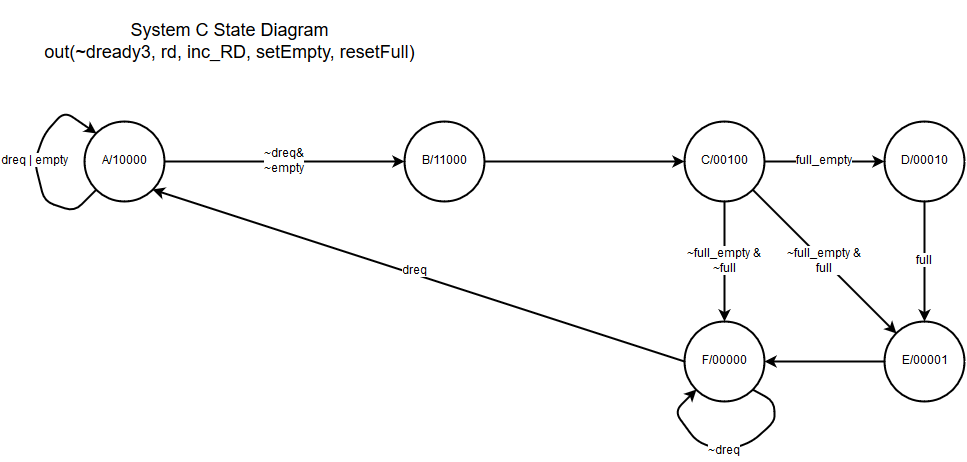

The diagram above was exported from draw.io. Its source (the exported page's mxGraphModel, read from the mxfile embedded in the PNG):
<mxGraphModel dx="790" dy="710" grid="1" gridSize="10" guides="1" tooltips="1" connect="1" arrows="1" fold="1" page="1" pageScale="1" pageWidth="1169" pageHeight="826" background="#ffffff" math="0" shadow="0">
  <root>
    <mxCell id="0" />
    <mxCell id="1" parent="0" />
    <mxCell id="2" value="A/10000" style="ellipse;whiteSpace=wrap;html=1;strokeWidth=2;fillColor=none;fontSize=12;align=center;" parent="1" vertex="1">
      <mxGeometry x="120" y="160" width="80" height="80" as="geometry" />
    </mxCell>
    <mxCell id="3" value="&lt;font style=&quot;font-size: 18px&quot;&gt;System C State Diagram&lt;/font&gt;&lt;div&gt;&lt;font size=&quot;4&quot;&gt;out(~dready3, rd, inc_RD, setEmpty, resetFull)&lt;/font&gt;&lt;/div&gt;" style="text;html=1;strokeColor=none;fillColor=none;align=center;verticalAlign=middle;whiteSpace=wrap;fontSize=12;" parent="1" vertex="1">
      <mxGeometry x="40" y="40" width="450" height="80" as="geometry" />
    </mxCell>
    <mxCell id="4" value="B/11000" style="ellipse;whiteSpace=wrap;html=1;strokeWidth=2;fillColor=none;fontSize=12;align=center;" parent="1" vertex="1">
      <mxGeometry x="440" y="160" width="80" height="80" as="geometry" />
    </mxCell>
    <mxCell id="6" value="C/00100" style="ellipse;whiteSpace=wrap;html=1;strokeWidth=2;fillColor=none;fontSize=12;align=center;" parent="1" vertex="1">
      <mxGeometry x="720" y="160" width="80" height="80" as="geometry" />
    </mxCell>
    <mxCell id="7" value="D/00010" style="ellipse;whiteSpace=wrap;html=1;strokeWidth=2;fillColor=none;fontSize=12;align=center;" parent="1" vertex="1">
      <mxGeometry x="920" y="160" width="80" height="80" as="geometry" />
    </mxCell>
    <mxCell id="8" value="E/00001" style="ellipse;whiteSpace=wrap;html=1;strokeWidth=2;fillColor=none;fontSize=12;align=center;" parent="1" vertex="1">
      <mxGeometry x="920" y="360" width="80" height="80" as="geometry" />
    </mxCell>
    <mxCell id="9" value="F/00000" style="ellipse;whiteSpace=wrap;html=1;strokeWidth=2;fillColor=none;fontSize=12;align=center;" parent="1" vertex="1">
      <mxGeometry x="720" y="360" width="80" height="80" as="geometry" />
    </mxCell>
    <mxCell id="10" value="~dreq&amp;amp;&lt;div&gt;~empty&lt;/div&gt;" style="endArrow=classic;html=1;strokeWidth=2;fontSize=12;entryX=0;entryY=0.5;exitX=1;exitY=0.5;" parent="1" source="2" target="4" edge="1">
      <mxGeometry x="200" y="200" width="50" height="50" as="geometry">
        <mxPoint x="40" y="510" as="sourcePoint" />
        <mxPoint x="90" y="460" as="targetPoint" />
        <mxPoint as="offset" />
      </mxGeometry>
    </mxCell>
    <mxCell id="11" value="dreq | empty" style="endArrow=classic;html=1;strokeWidth=2;fontSize=12;entryX=0;entryY=0;exitX=0;exitY=1;" parent="1" source="2" target="2" edge="1">
      <mxGeometry width="50" height="50" as="geometry">
        <mxPoint x="40" y="510" as="sourcePoint" />
        <mxPoint x="90" y="460" as="targetPoint" />
        <Array as="points">
          <mxPoint x="110" y="250" />
          <mxPoint x="80" y="240" />
          <mxPoint x="70" y="200" />
          <mxPoint x="80" y="172" />
          <mxPoint x="100" y="150" />
        </Array>
        <mxPoint x="-62" as="offset" />
      </mxGeometry>
    </mxCell>
    <mxCell id="15" value="full_empty" style="endArrow=classic;html=1;strokeWidth=2;fontSize=12;entryX=0;entryY=0.5;exitX=1;exitY=0.5;" parent="1" source="6" target="7" edge="1">
      <mxGeometry x="800" y="200" width="50" height="50" as="geometry">
        <mxPoint x="40" y="510" as="sourcePoint" />
        <mxPoint x="90" y="460" as="targetPoint" />
      </mxGeometry>
    </mxCell>
    <mxCell id="16" value="~full_empty &amp;amp;&lt;div&gt;full&lt;/div&gt;" style="endArrow=classic;html=1;strokeWidth=2;fontSize=12;entryX=0;entryY=0;exitX=1;exitY=1;" parent="1" source="6" target="8" edge="1">
      <mxGeometry x="788" y="228" width="50" height="50" as="geometry">
        <mxPoint x="40" y="510" as="sourcePoint" />
        <mxPoint x="90" y="460" as="targetPoint" />
      </mxGeometry>
    </mxCell>
    <mxCell id="17" value="~full_empty &amp;amp;&lt;div&gt;~full&lt;/div&gt;" style="endArrow=classic;html=1;strokeWidth=2;fontSize=12;entryX=0.5;entryY=0;exitX=0.5;exitY=1;" parent="1" source="6" target="9" edge="1">
      <mxGeometry x="760" y="240" width="50" height="50" as="geometry">
        <mxPoint x="40" y="510" as="sourcePoint" />
        <mxPoint x="90" y="460" as="targetPoint" />
      </mxGeometry>
    </mxCell>
    <mxCell id="18" value="full" style="endArrow=classic;html=1;strokeWidth=2;fontSize=12;entryX=0.5;entryY=0;exitX=0.5;exitY=1;" parent="1" source="7" target="8" edge="1">
      <mxGeometry x="960" y="240" width="50" height="50" as="geometry">
        <mxPoint x="40" y="510" as="sourcePoint" />
        <mxPoint x="90" y="460" as="targetPoint" />
      </mxGeometry>
    </mxCell>
    <mxCell id="19" value="dreq" style="endArrow=classic;html=1;strokeWidth=2;fontSize=12;entryX=1;entryY=1;exitX=0;exitY=0.5;" parent="1" source="9" target="2" edge="1">
      <mxGeometry width="50" height="50" as="geometry">
        <mxPoint x="40" y="510" as="sourcePoint" />
        <mxPoint x="90" y="460" as="targetPoint" />
        <mxPoint x="-4" y="-4" as="offset" />
      </mxGeometry>
    </mxCell>
    <mxCell id="20" value="" style="endArrow=classic;html=1;strokeWidth=2;fontSize=12;entryX=1;entryY=0.5;exitX=0;exitY=0.5;" parent="1" source="8" target="9" edge="1">
      <mxGeometry x="800" y="400" width="50" height="50" as="geometry">
        <mxPoint x="40" y="510" as="sourcePoint" />
        <mxPoint x="90" y="460" as="targetPoint" />
      </mxGeometry>
    </mxCell>
    <mxCell id="21" value="~dreq" style="endArrow=classic;html=1;strokeWidth=2;fontSize=12;entryX=0;entryY=1;exitX=1;exitY=1;" parent="1" source="9" target="9" edge="1">
      <mxGeometry width="50" height="50" as="geometry">
        <mxPoint x="650" y="490" as="sourcePoint" />
        <mxPoint x="700" y="440" as="targetPoint" />
        <Array as="points">
          <mxPoint x="810" y="440" />
          <mxPoint x="810" y="460" />
          <mxPoint x="788" y="480" />
          <mxPoint x="760" y="490" />
          <mxPoint x="732" y="480" />
          <mxPoint x="710" y="450" />
        </Array>
        <mxPoint y="62" as="offset" />
      </mxGeometry>
    </mxCell>
    <mxCell id="22" value="" style="endArrow=classic;html=1;strokeWidth=2;fontSize=12;entryX=0;entryY=0.5;exitX=1;exitY=0.5;" parent="1" source="4" target="6" edge="1">
      <mxGeometry width="50" height="50" relative="1" as="geometry">
        <mxPoint x="40" y="570" as="sourcePoint" />
        <mxPoint x="90" y="520" as="targetPoint" />
      </mxGeometry>
    </mxCell>
  </root>
</mxGraphModel>